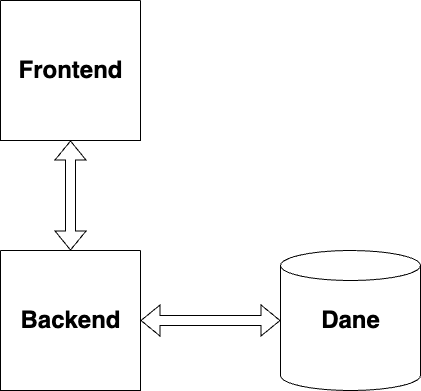

The diagram above was exported from draw.io. Its source (the exported page's mxGraphModel, read from the mxfile embedded in the PNG):
<mxGraphModel dx="1018" dy="635" grid="1" gridSize="10" guides="1" tooltips="1" connect="1" arrows="1" fold="1" page="1" pageScale="1" pageWidth="1169" pageHeight="827" math="0" shadow="0">
  <root>
    <mxCell id="0" />
    <mxCell id="1" parent="0" />
    <mxCell id="YavZASTSl12iUGssRKIH-1" value="" style="swimlane;startSize=0;" parent="1" vertex="1">
      <mxGeometry x="320" y="140" width="140" height="140" as="geometry" />
    </mxCell>
    <mxCell id="YavZASTSl12iUGssRKIH-8" value="Frontend" style="text;strokeColor=none;fillColor=none;html=1;fontSize=24;fontStyle=1;verticalAlign=middle;align=center;" parent="YavZASTSl12iUGssRKIH-1" vertex="1">
      <mxGeometry x="20" y="50" width="100" height="40" as="geometry" />
    </mxCell>
    <mxCell id="YavZASTSl12iUGssRKIH-2" value="" style="shape=cylinder3;whiteSpace=wrap;html=1;boundedLbl=1;backgroundOutline=1;size=15;" parent="1" vertex="1">
      <mxGeometry x="600" y="390" width="140" height="140" as="geometry" />
    </mxCell>
    <mxCell id="YavZASTSl12iUGssRKIH-5" value="" style="swimlane;startSize=0;" parent="1" vertex="1">
      <mxGeometry x="320" y="390" width="140" height="140" as="geometry" />
    </mxCell>
    <mxCell id="YavZASTSl12iUGssRKIH-9" value="Backend" style="text;strokeColor=none;fillColor=none;html=1;fontSize=24;fontStyle=1;verticalAlign=middle;align=center;" parent="YavZASTSl12iUGssRKIH-5" vertex="1">
      <mxGeometry x="20" y="50" width="100" height="40" as="geometry" />
    </mxCell>
    <mxCell id="YavZASTSl12iUGssRKIH-6" value="" style="shape=flexArrow;endArrow=classic;startArrow=classic;html=1;rounded=0;entryX=0.5;entryY=1;entryDx=0;entryDy=0;exitX=0.5;exitY=0;exitDx=0;exitDy=0;" parent="1" target="YavZASTSl12iUGssRKIH-1" edge="1" source="YavZASTSl12iUGssRKIH-5">
      <mxGeometry width="100" height="100" relative="1" as="geometry">
        <mxPoint x="390" y="380" as="sourcePoint" />
        <mxPoint x="570" y="290" as="targetPoint" />
      </mxGeometry>
    </mxCell>
    <mxCell id="YavZASTSl12iUGssRKIH-7" value="" style="shape=flexArrow;endArrow=classic;startArrow=classic;html=1;rounded=0;entryX=0;entryY=0.5;entryDx=0;entryDy=0;exitX=1;exitY=0.5;exitDx=0;exitDy=0;entryPerimeter=0;" parent="1" source="YavZASTSl12iUGssRKIH-5" target="YavZASTSl12iUGssRKIH-2" edge="1">
      <mxGeometry width="100" height="100" relative="1" as="geometry">
        <mxPoint x="400" y="390" as="sourcePoint" />
        <mxPoint x="400" y="290" as="targetPoint" />
      </mxGeometry>
    </mxCell>
    <mxCell id="YavZASTSl12iUGssRKIH-10" value="Dane" style="text;strokeColor=none;fillColor=none;html=1;fontSize=24;fontStyle=1;verticalAlign=middle;align=center;" parent="1" vertex="1">
      <mxGeometry x="620" y="440" width="100" height="40" as="geometry" />
    </mxCell>
  </root>
</mxGraphModel>